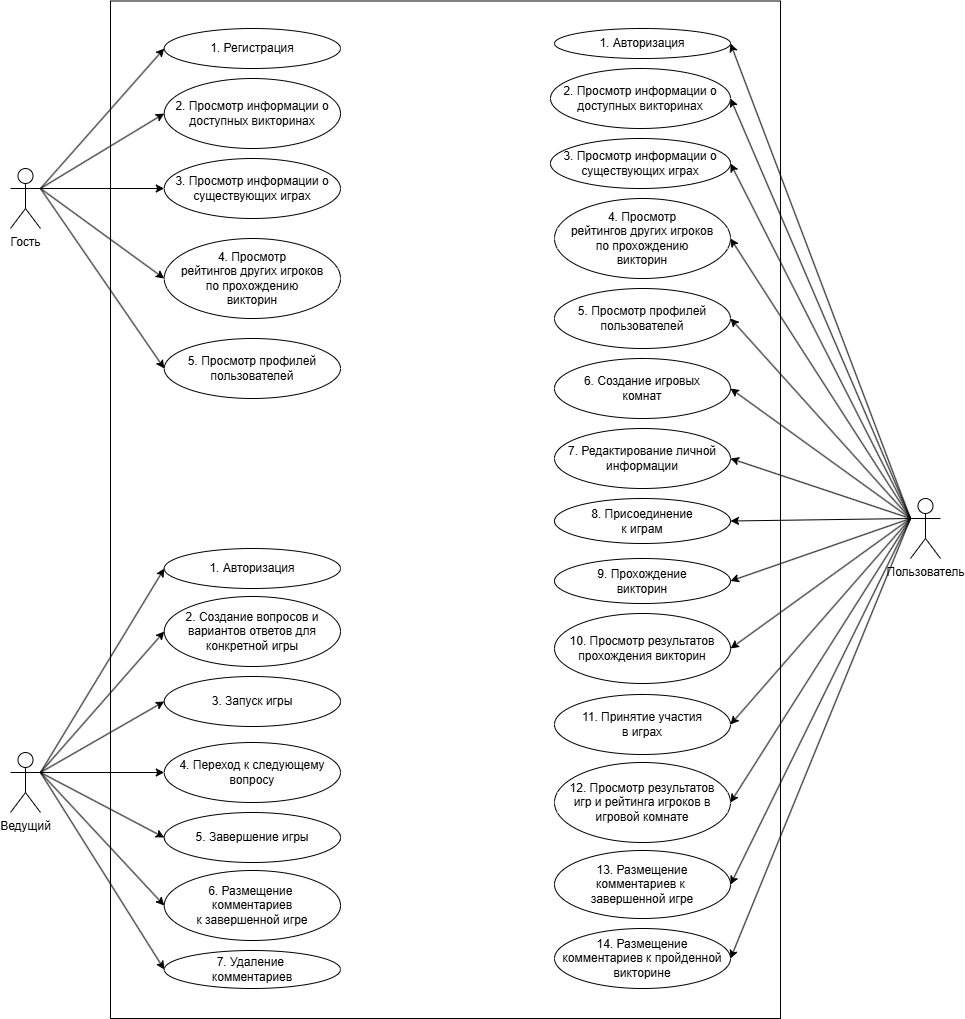

The diagram above was exported from draw.io. Its source (the exported page's mxGraphModel, read from the mxfile embedded in the PNG):
<mxGraphModel dx="1912" dy="2217" grid="1" gridSize="10" guides="1" tooltips="1" connect="1" arrows="1" fold="1" page="1" pageScale="1" pageWidth="827" pageHeight="1169" math="0" shadow="0">
  <root>
    <mxCell id="0" />
    <mxCell id="1" parent="0" />
    <mxCell id="77w_7Mb7cASkEfUO3HJ_-63" value="" style="rounded=0;whiteSpace=wrap;html=1;" parent="1" vertex="1">
      <mxGeometry x="250" y="-527.5" width="670" height="1017.5" as="geometry" />
    </mxCell>
    <mxCell id="77w_7Mb7cASkEfUO3HJ_-49" style="rounded=0;orthogonalLoop=1;jettySize=auto;html=1;exitX=0;exitY=0.3333333333333333;exitDx=0;exitDy=0;exitPerimeter=0;entryX=1;entryY=0.5;entryDx=0;entryDy=0;" parent="1" source="77w_7Mb7cASkEfUO3HJ_-1" target="77w_7Mb7cASkEfUO3HJ_-7" edge="1">
      <mxGeometry relative="1" as="geometry" />
    </mxCell>
    <mxCell id="77w_7Mb7cASkEfUO3HJ_-50" style="rounded=0;orthogonalLoop=1;jettySize=auto;html=1;exitX=0;exitY=0.3333333333333333;exitDx=0;exitDy=0;exitPerimeter=0;entryX=1;entryY=0.5;entryDx=0;entryDy=0;" parent="1" source="77w_7Mb7cASkEfUO3HJ_-1" target="77w_7Mb7cASkEfUO3HJ_-9" edge="1">
      <mxGeometry relative="1" as="geometry" />
    </mxCell>
    <mxCell id="77w_7Mb7cASkEfUO3HJ_-51" style="rounded=0;orthogonalLoop=1;jettySize=auto;html=1;exitX=0;exitY=0.3333333333333333;exitDx=0;exitDy=0;exitPerimeter=0;entryX=1;entryY=0.5;entryDx=0;entryDy=0;" parent="1" source="77w_7Mb7cASkEfUO3HJ_-1" target="77w_7Mb7cASkEfUO3HJ_-11" edge="1">
      <mxGeometry relative="1" as="geometry" />
    </mxCell>
    <mxCell id="77w_7Mb7cASkEfUO3HJ_-52" style="rounded=0;orthogonalLoop=1;jettySize=auto;html=1;exitX=0;exitY=0.3333333333333333;exitDx=0;exitDy=0;exitPerimeter=0;entryX=1;entryY=0.5;entryDx=0;entryDy=0;" parent="1" source="77w_7Mb7cASkEfUO3HJ_-1" target="77w_7Mb7cASkEfUO3HJ_-13" edge="1">
      <mxGeometry relative="1" as="geometry" />
    </mxCell>
    <mxCell id="77w_7Mb7cASkEfUO3HJ_-53" style="rounded=0;orthogonalLoop=1;jettySize=auto;html=1;exitX=0;exitY=0.3333333333333333;exitDx=0;exitDy=0;exitPerimeter=0;entryX=1;entryY=0.5;entryDx=0;entryDy=0;" parent="1" source="77w_7Mb7cASkEfUO3HJ_-1" target="77w_7Mb7cASkEfUO3HJ_-15" edge="1">
      <mxGeometry relative="1" as="geometry" />
    </mxCell>
    <mxCell id="77w_7Mb7cASkEfUO3HJ_-54" style="rounded=0;orthogonalLoop=1;jettySize=auto;html=1;exitX=0;exitY=0.3333333333333333;exitDx=0;exitDy=0;exitPerimeter=0;entryX=1;entryY=0.5;entryDx=0;entryDy=0;" parent="1" source="77w_7Mb7cASkEfUO3HJ_-1" target="77w_7Mb7cASkEfUO3HJ_-16" edge="1">
      <mxGeometry relative="1" as="geometry" />
    </mxCell>
    <mxCell id="77w_7Mb7cASkEfUO3HJ_-55" style="rounded=0;orthogonalLoop=1;jettySize=auto;html=1;exitX=0;exitY=0.3333333333333333;exitDx=0;exitDy=0;exitPerimeter=0;entryX=1;entryY=0.5;entryDx=0;entryDy=0;" parent="1" source="77w_7Mb7cASkEfUO3HJ_-1" target="77w_7Mb7cASkEfUO3HJ_-17" edge="1">
      <mxGeometry relative="1" as="geometry" />
    </mxCell>
    <mxCell id="77w_7Mb7cASkEfUO3HJ_-56" style="rounded=0;orthogonalLoop=1;jettySize=auto;html=1;exitX=0;exitY=0.3333333333333333;exitDx=0;exitDy=0;exitPerimeter=0;entryX=1;entryY=0.5;entryDx=0;entryDy=0;" parent="1" source="77w_7Mb7cASkEfUO3HJ_-1" target="77w_7Mb7cASkEfUO3HJ_-18" edge="1">
      <mxGeometry relative="1" as="geometry" />
    </mxCell>
    <mxCell id="77w_7Mb7cASkEfUO3HJ_-57" style="rounded=0;orthogonalLoop=1;jettySize=auto;html=1;exitX=0;exitY=0.3333333333333333;exitDx=0;exitDy=0;exitPerimeter=0;entryX=1;entryY=0.5;entryDx=0;entryDy=0;" parent="1" source="77w_7Mb7cASkEfUO3HJ_-1" target="77w_7Mb7cASkEfUO3HJ_-19" edge="1">
      <mxGeometry relative="1" as="geometry" />
    </mxCell>
    <mxCell id="77w_7Mb7cASkEfUO3HJ_-58" style="rounded=0;orthogonalLoop=1;jettySize=auto;html=1;exitX=0;exitY=0.3333333333333333;exitDx=0;exitDy=0;exitPerimeter=0;entryX=1;entryY=0.5;entryDx=0;entryDy=0;" parent="1" source="77w_7Mb7cASkEfUO3HJ_-1" target="77w_7Mb7cASkEfUO3HJ_-20" edge="1">
      <mxGeometry relative="1" as="geometry" />
    </mxCell>
    <mxCell id="77w_7Mb7cASkEfUO3HJ_-59" style="rounded=0;orthogonalLoop=1;jettySize=auto;html=1;exitX=0;exitY=0.3333333333333333;exitDx=0;exitDy=0;exitPerimeter=0;entryX=1;entryY=0.5;entryDx=0;entryDy=0;" parent="1" source="77w_7Mb7cASkEfUO3HJ_-1" target="77w_7Mb7cASkEfUO3HJ_-21" edge="1">
      <mxGeometry relative="1" as="geometry" />
    </mxCell>
    <mxCell id="77w_7Mb7cASkEfUO3HJ_-60" style="rounded=0;orthogonalLoop=1;jettySize=auto;html=1;exitX=0;exitY=0.3333333333333333;exitDx=0;exitDy=0;exitPerimeter=0;entryX=1;entryY=0.5;entryDx=0;entryDy=0;" parent="1" source="77w_7Mb7cASkEfUO3HJ_-1" target="77w_7Mb7cASkEfUO3HJ_-22" edge="1">
      <mxGeometry relative="1" as="geometry" />
    </mxCell>
    <mxCell id="77w_7Mb7cASkEfUO3HJ_-61" style="rounded=0;orthogonalLoop=1;jettySize=auto;html=1;exitX=0;exitY=0.3333333333333333;exitDx=0;exitDy=0;exitPerimeter=0;entryX=1;entryY=0.5;entryDx=0;entryDy=0;" parent="1" source="77w_7Mb7cASkEfUO3HJ_-1" target="77w_7Mb7cASkEfUO3HJ_-23" edge="1">
      <mxGeometry relative="1" as="geometry" />
    </mxCell>
    <mxCell id="77w_7Mb7cASkEfUO3HJ_-62" style="rounded=0;orthogonalLoop=1;jettySize=auto;html=1;exitX=0;exitY=0.3333333333333333;exitDx=0;exitDy=0;exitPerimeter=0;entryX=1;entryY=0.5;entryDx=0;entryDy=0;" parent="1" source="77w_7Mb7cASkEfUO3HJ_-1" target="77w_7Mb7cASkEfUO3HJ_-25" edge="1">
      <mxGeometry relative="1" as="geometry" />
    </mxCell>
    <mxCell id="77w_7Mb7cASkEfUO3HJ_-1" value="Пользователь" style="shape=umlActor;verticalLabelPosition=bottom;verticalAlign=top;html=1;outlineConnect=0;" parent="1" vertex="1">
      <mxGeometry x="1050" y="-30" width="30" height="60" as="geometry" />
    </mxCell>
    <mxCell id="77w_7Mb7cASkEfUO3HJ_-42" style="rounded=0;orthogonalLoop=1;jettySize=auto;html=1;exitX=1;exitY=0.3333333333333333;exitDx=0;exitDy=0;exitPerimeter=0;entryX=0;entryY=0.5;entryDx=0;entryDy=0;" parent="1" source="77w_7Mb7cASkEfUO3HJ_-2" target="77w_7Mb7cASkEfUO3HJ_-6" edge="1">
      <mxGeometry relative="1" as="geometry" />
    </mxCell>
    <mxCell id="77w_7Mb7cASkEfUO3HJ_-43" style="rounded=0;orthogonalLoop=1;jettySize=auto;html=1;exitX=1;exitY=0.3333333333333333;exitDx=0;exitDy=0;exitPerimeter=0;entryX=0;entryY=0.5;entryDx=0;entryDy=0;" parent="1" source="77w_7Mb7cASkEfUO3HJ_-2" target="77w_7Mb7cASkEfUO3HJ_-26" edge="1">
      <mxGeometry relative="1" as="geometry" />
    </mxCell>
    <mxCell id="77w_7Mb7cASkEfUO3HJ_-44" style="rounded=0;orthogonalLoop=1;jettySize=auto;html=1;exitX=1;exitY=0.3333333333333333;exitDx=0;exitDy=0;exitPerimeter=0;entryX=0;entryY=0.5;entryDx=0;entryDy=0;" parent="1" source="77w_7Mb7cASkEfUO3HJ_-2" target="77w_7Mb7cASkEfUO3HJ_-27" edge="1">
      <mxGeometry relative="1" as="geometry" />
    </mxCell>
    <mxCell id="77w_7Mb7cASkEfUO3HJ_-45" style="rounded=0;orthogonalLoop=1;jettySize=auto;html=1;exitX=1;exitY=0.3333333333333333;exitDx=0;exitDy=0;exitPerimeter=0;entryX=0;entryY=0.5;entryDx=0;entryDy=0;" parent="1" source="77w_7Mb7cASkEfUO3HJ_-2" target="77w_7Mb7cASkEfUO3HJ_-28" edge="1">
      <mxGeometry relative="1" as="geometry" />
    </mxCell>
    <mxCell id="77w_7Mb7cASkEfUO3HJ_-46" style="rounded=0;orthogonalLoop=1;jettySize=auto;html=1;exitX=1;exitY=0.3333333333333333;exitDx=0;exitDy=0;exitPerimeter=0;entryX=0;entryY=0.5;entryDx=0;entryDy=0;" parent="1" source="77w_7Mb7cASkEfUO3HJ_-2" target="77w_7Mb7cASkEfUO3HJ_-29" edge="1">
      <mxGeometry relative="1" as="geometry" />
    </mxCell>
    <mxCell id="77w_7Mb7cASkEfUO3HJ_-47" style="rounded=0;orthogonalLoop=1;jettySize=auto;html=1;exitX=1;exitY=0.3333333333333333;exitDx=0;exitDy=0;exitPerimeter=0;entryX=0;entryY=0.5;entryDx=0;entryDy=0;" parent="1" source="77w_7Mb7cASkEfUO3HJ_-2" target="77w_7Mb7cASkEfUO3HJ_-30" edge="1">
      <mxGeometry relative="1" as="geometry" />
    </mxCell>
    <mxCell id="77w_7Mb7cASkEfUO3HJ_-48" style="rounded=0;orthogonalLoop=1;jettySize=auto;html=1;exitX=1;exitY=0.3333333333333333;exitDx=0;exitDy=0;exitPerimeter=0;entryX=0;entryY=0.5;entryDx=0;entryDy=0;" parent="1" source="77w_7Mb7cASkEfUO3HJ_-2" target="77w_7Mb7cASkEfUO3HJ_-31" edge="1">
      <mxGeometry relative="1" as="geometry" />
    </mxCell>
    <mxCell id="77w_7Mb7cASkEfUO3HJ_-2" value="Ведущий" style="shape=umlActor;verticalLabelPosition=bottom;verticalAlign=top;html=1;outlineConnect=0;" parent="1" vertex="1">
      <mxGeometry x="150" y="224" width="30" height="60" as="geometry" />
    </mxCell>
    <mxCell id="77w_7Mb7cASkEfUO3HJ_-32" style="rounded=0;orthogonalLoop=1;jettySize=auto;html=1;entryX=0;entryY=0.5;entryDx=0;entryDy=0;exitX=1;exitY=0.3333333333333333;exitDx=0;exitDy=0;exitPerimeter=0;" parent="1" source="77w_7Mb7cASkEfUO3HJ_-3" target="77w_7Mb7cASkEfUO3HJ_-5" edge="1">
      <mxGeometry relative="1" as="geometry" />
    </mxCell>
    <mxCell id="77w_7Mb7cASkEfUO3HJ_-33" style="rounded=0;orthogonalLoop=1;jettySize=auto;html=1;entryX=0;entryY=0.5;entryDx=0;entryDy=0;exitX=1;exitY=0.3333333333333333;exitDx=0;exitDy=0;exitPerimeter=0;" parent="1" source="77w_7Mb7cASkEfUO3HJ_-3" target="77w_7Mb7cASkEfUO3HJ_-8" edge="1">
      <mxGeometry relative="1" as="geometry">
        <mxPoint x="210" y="-200" as="sourcePoint" />
      </mxGeometry>
    </mxCell>
    <mxCell id="77w_7Mb7cASkEfUO3HJ_-34" style="rounded=0;orthogonalLoop=1;jettySize=auto;html=1;entryX=0;entryY=0.5;entryDx=0;entryDy=0;exitX=1;exitY=0.3333333333333333;exitDx=0;exitDy=0;exitPerimeter=0;" parent="1" source="77w_7Mb7cASkEfUO3HJ_-3" target="77w_7Mb7cASkEfUO3HJ_-10" edge="1">
      <mxGeometry relative="1" as="geometry">
        <mxPoint x="210" y="-200" as="sourcePoint" />
      </mxGeometry>
    </mxCell>
    <mxCell id="77w_7Mb7cASkEfUO3HJ_-36" style="rounded=0;orthogonalLoop=1;jettySize=auto;html=1;entryX=0;entryY=0.5;entryDx=0;entryDy=0;exitX=1;exitY=0.3333333333333333;exitDx=0;exitDy=0;exitPerimeter=0;" parent="1" source="77w_7Mb7cASkEfUO3HJ_-3" target="77w_7Mb7cASkEfUO3HJ_-12" edge="1">
      <mxGeometry relative="1" as="geometry" />
    </mxCell>
    <mxCell id="77w_7Mb7cASkEfUO3HJ_-37" style="rounded=0;orthogonalLoop=1;jettySize=auto;html=1;entryX=0;entryY=0.5;entryDx=0;entryDy=0;exitX=1;exitY=0.3333333333333333;exitDx=0;exitDy=0;exitPerimeter=0;" parent="1" source="77w_7Mb7cASkEfUO3HJ_-3" target="77w_7Mb7cASkEfUO3HJ_-14" edge="1">
      <mxGeometry relative="1" as="geometry" />
    </mxCell>
    <mxCell id="77w_7Mb7cASkEfUO3HJ_-3" value="Гость" style="shape=umlActor;verticalLabelPosition=bottom;verticalAlign=top;html=1;outlineConnect=0;" parent="1" vertex="1">
      <mxGeometry x="150" y="-360" width="30" height="60" as="geometry" />
    </mxCell>
    <mxCell id="77w_7Mb7cASkEfUO3HJ_-5" value="1. Регистрация" style="ellipse;whiteSpace=wrap;html=1;" parent="1" vertex="1">
      <mxGeometry x="303.75" y="-500" width="176.25" height="40" as="geometry" />
    </mxCell>
    <mxCell id="77w_7Mb7cASkEfUO3HJ_-6" value="1.&amp;nbsp;Авторизация" style="ellipse;whiteSpace=wrap;html=1;" parent="1" vertex="1">
      <mxGeometry x="303.75" y="20" width="176.25" height="40" as="geometry" />
    </mxCell>
    <mxCell id="77w_7Mb7cASkEfUO3HJ_-7" value="1.&amp;nbsp;Авторизация" style="ellipse;whiteSpace=wrap;html=1;" parent="1" vertex="1">
      <mxGeometry x="694" y="-500" width="176" height="30" as="geometry" />
    </mxCell>
    <mxCell id="77w_7Mb7cASkEfUO3HJ_-8" value="2. Просмотр информации о доступных викторинах" style="ellipse;whiteSpace=wrap;html=1;" parent="1" vertex="1">
      <mxGeometry x="303.75" y="-450" width="176.25" height="70" as="geometry" />
    </mxCell>
    <mxCell id="77w_7Mb7cASkEfUO3HJ_-9" value="2.&amp;nbsp;Просмотр информации о доступных викторинах" style="ellipse;whiteSpace=wrap;html=1;" parent="1" vertex="1">
      <mxGeometry x="690" y="-460" width="180" height="60" as="geometry" />
    </mxCell>
    <mxCell id="77w_7Mb7cASkEfUO3HJ_-10" value="3. Просмотр информации о существующих играх" style="ellipse;whiteSpace=wrap;html=1;" parent="1" vertex="1">
      <mxGeometry x="303.75" y="-370" width="176.25" height="60" as="geometry" />
    </mxCell>
    <mxCell id="77w_7Mb7cASkEfUO3HJ_-11" value="3.&amp;nbsp;Просмотр информации о существующих играх" style="ellipse;whiteSpace=wrap;html=1;" parent="1" vertex="1">
      <mxGeometry x="690" y="-390" width="180" height="50" as="geometry" />
    </mxCell>
    <mxCell id="77w_7Mb7cASkEfUO3HJ_-12" value="4.&amp;nbsp;Просмотр&lt;div&gt;рейтингов&amp;nbsp;&lt;span style=&quot;background-color: initial;&quot;&gt;других игроков&lt;/span&gt;&lt;div&gt;по прохождению&lt;/div&gt;&lt;div&gt;викторин&lt;/div&gt;&lt;/div&gt;" style="ellipse;whiteSpace=wrap;html=1;" parent="1" vertex="1">
      <mxGeometry x="303.75" y="-290" width="176.25" height="80" as="geometry" />
    </mxCell>
    <mxCell id="77w_7Mb7cASkEfUO3HJ_-13" value="4.&amp;nbsp;Просмотр&lt;div&gt;рейтингов&amp;nbsp;&lt;span style=&quot;background-color: initial;&quot;&gt;других игроков&lt;/span&gt;&lt;div&gt;по прохождению&lt;/div&gt;&lt;div&gt;викторин&lt;/div&gt;&lt;/div&gt;" style="ellipse;whiteSpace=wrap;html=1;" parent="1" vertex="1">
      <mxGeometry x="694" y="-330" width="176" height="80" as="geometry" />
    </mxCell>
    <mxCell id="77w_7Mb7cASkEfUO3HJ_-14" value="5.&amp;nbsp;Просмотр профилей пользователей" style="ellipse;whiteSpace=wrap;html=1;" parent="1" vertex="1">
      <mxGeometry x="303.75" y="-190" width="176.25" height="60" as="geometry" />
    </mxCell>
    <mxCell id="77w_7Mb7cASkEfUO3HJ_-15" value="5.&amp;nbsp;Просмотр профилей пользователей" style="ellipse;whiteSpace=wrap;html=1;" parent="1" vertex="1">
      <mxGeometry x="694" y="-240" width="176" height="60" as="geometry" />
    </mxCell>
    <mxCell id="77w_7Mb7cASkEfUO3HJ_-16" value="6.&amp;nbsp;Создание игровых &lt;br&gt;комнат" style="ellipse;whiteSpace=wrap;html=1;" parent="1" vertex="1">
      <mxGeometry x="694" y="-170" width="176" height="60" as="geometry" />
    </mxCell>
    <mxCell id="77w_7Mb7cASkEfUO3HJ_-17" value="7.&amp;nbsp;Редактирование личной информации" style="ellipse;whiteSpace=wrap;html=1;" parent="1" vertex="1">
      <mxGeometry x="694" y="-100" width="176" height="60" as="geometry" />
    </mxCell>
    <mxCell id="77w_7Mb7cASkEfUO3HJ_-18" value="8.&amp;nbsp;Присоединение&lt;div&gt;к играм&lt;/div&gt;" style="ellipse;whiteSpace=wrap;html=1;" parent="1" vertex="1">
      <mxGeometry x="694" y="-30" width="176" height="45" as="geometry" />
    </mxCell>
    <mxCell id="77w_7Mb7cASkEfUO3HJ_-19" value="9.&amp;nbsp;Прохождение &lt;br&gt;викторин" style="ellipse;whiteSpace=wrap;html=1;" parent="1" vertex="1">
      <mxGeometry x="694" y="30" width="176" height="45" as="geometry" />
    </mxCell>
    <mxCell id="77w_7Mb7cASkEfUO3HJ_-20" value="10.&amp;nbsp;Просмотр результатов прохождения викторин" style="ellipse;whiteSpace=wrap;html=1;" parent="1" vertex="1">
      <mxGeometry x="694" y="85" width="176" height="70" as="geometry" />
    </mxCell>
    <mxCell id="77w_7Mb7cASkEfUO3HJ_-21" value="11.&amp;nbsp;Принятие участия&lt;div&gt;в играх&lt;/div&gt;" style="ellipse;whiteSpace=wrap;html=1;" parent="1" vertex="1">
      <mxGeometry x="694" y="166" width="176" height="60" as="geometry" />
    </mxCell>
    <mxCell id="77w_7Mb7cASkEfUO3HJ_-22" value="12.&amp;nbsp;Просмотр результатов&lt;div&gt;игр и рейтинга игроков в игровой комнате&lt;/div&gt;" style="ellipse;whiteSpace=wrap;html=1;" parent="1" vertex="1">
      <mxGeometry x="694" y="234" width="176" height="80" as="geometry" />
    </mxCell>
    <mxCell id="77w_7Mb7cASkEfUO3HJ_-23" value="13.&amp;nbsp;Размещение &lt;br&gt;комментариев к&amp;nbsp;&lt;div&gt;завершенной игре&lt;/div&gt;" style="ellipse;whiteSpace=wrap;html=1;" parent="1" vertex="1">
      <mxGeometry x="694" y="322" width="176" height="68" as="geometry" />
    </mxCell>
    <mxCell id="77w_7Mb7cASkEfUO3HJ_-25" value="14.&amp;nbsp;Размещение&lt;div&gt;комментариев к пройденной &lt;br&gt;викторине&lt;/div&gt;" style="ellipse;whiteSpace=wrap;html=1;" parent="1" vertex="1">
      <mxGeometry x="694" y="400" width="176" height="60" as="geometry" />
    </mxCell>
    <mxCell id="77w_7Mb7cASkEfUO3HJ_-26" value="2.&amp;nbsp;Создание вопросов и вариантов ответов для &lt;br&gt;конкретной игры" style="ellipse;whiteSpace=wrap;html=1;" parent="1" vertex="1">
      <mxGeometry x="303.75" y="68" width="176.25" height="70" as="geometry" />
    </mxCell>
    <mxCell id="77w_7Mb7cASkEfUO3HJ_-27" value="3.&amp;nbsp;Запуск игры" style="ellipse;whiteSpace=wrap;html=1;" parent="1" vertex="1">
      <mxGeometry x="303.75" y="148" width="176.25" height="50" as="geometry" />
    </mxCell>
    <mxCell id="77w_7Mb7cASkEfUO3HJ_-28" value="4.&amp;nbsp;Переход к следующему вопросу" style="ellipse;whiteSpace=wrap;html=1;" parent="1" vertex="1">
      <mxGeometry x="303.75" y="214" width="176.25" height="60" as="geometry" />
    </mxCell>
    <mxCell id="77w_7Mb7cASkEfUO3HJ_-29" value="5.&amp;nbsp;Завершение игры" style="ellipse;whiteSpace=wrap;html=1;" parent="1" vertex="1">
      <mxGeometry x="303.75" y="284" width="176.25" height="50" as="geometry" />
    </mxCell>
    <mxCell id="77w_7Mb7cASkEfUO3HJ_-30" value="6. Размещение&amp;nbsp;&lt;div&gt;комментариев&lt;div&gt;к завершенной игре&lt;/div&gt;&lt;/div&gt;" style="ellipse;whiteSpace=wrap;html=1;" parent="1" vertex="1">
      <mxGeometry x="303.75" y="342" width="176.25" height="70" as="geometry" />
    </mxCell>
    <mxCell id="77w_7Mb7cASkEfUO3HJ_-31" value="7. Удаление&amp;nbsp;&lt;div&gt;комментариев&lt;/div&gt;" style="ellipse;whiteSpace=wrap;html=1;" parent="1" vertex="1">
      <mxGeometry x="303.75" y="422" width="176.25" height="38" as="geometry" />
    </mxCell>
  </root>
</mxGraphModel>